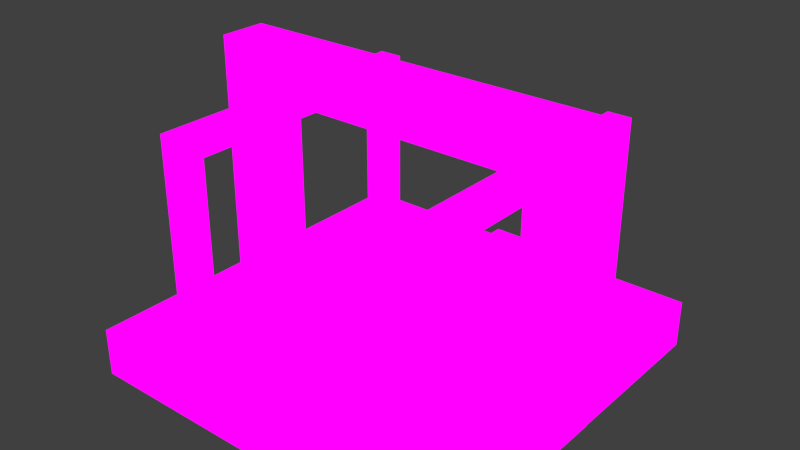 # Source: null_cell.blend  (saved by Blender 3.1.7; exported with 4.5.12 LTS)
import bpy
from mathutils import Matrix  # noqa: F401  (used for matrix-valued properties, if any)

bpy.ops.wm.read_factory_settings(use_empty=True)
scene = bpy.context.scene
scene.name = 'Scene'

# ---- images (referenced by path relative to the original .blend; pixels are not part of the script)
import os
ASSET_DIR = os.environ.get("B2B_ASSET_DIR", "")  # directory of the original .blend (textures are referenced by path, not embedded)
HERE = os.path.dirname(os.path.abspath(__file__))  # packed textures are extracted next to this script under _unpacked/

def load_image(name, relpath, width, height, colorspace="sRGB"):
    """Load a texture the original file referenced (path relative to the .blend, or extracted next to this script)."""
    p = next((c for c in (os.path.join(HERE, relpath), os.path.join(ASSET_DIR, relpath)) if relpath and os.path.exists(c)), "")
    if p:
        img = bpy.data.images.load(p, check_existing=True)
        img.name = name
    else:  # same state as the original file: an image datablock whose file is absent (Cycles renders it pink)
        img = bpy.data.images.new(name, width, height)
        img.source = "FILE"
        img.filepath = "//" + (relpath or name)
    img.colorspace_settings.name = colorspace
    return img
img_null_cell_png = load_image('null_cell.png', 'null_cell.png', 1024, 1024, 'sRGB')

# ---- materials (node trees are filled in below, after node groups)
mat_material = bpy.data.materials.new('Material')
mat_material.alpha_threshold = 0.0
mat_material.use_transparent_shadow = False
mat_material.roughness = 0.5
mat_material.line_color = (0.0, 0.0, 0.0, 1.0)

# ---- material node trees
mat_material.use_nodes = True; mat_material.node_tree.nodes.clear()
_N = mat_material.node_tree.nodes; _L = mat_material.node_tree.links
n0 = _N.new('ShaderNodeOutputMaterial'); n0.name = 'Material Output'; n0.location = (300, 300)
n1 = _N.new('ShaderNodeBackground'); n1.name = 'Background'; n1.location = (10, 300)
n2 = _N.new('ShaderNodeTexImage'); n2.name = 'Image Texture'; n2.location = (-280, 260)
n2.image = img_null_cell_png
n2.interpolation = 'Closest'
_L.new(n1.outputs[0], n0.inputs[0])
_L.new(n2.outputs[0], n1.inputs[0])
n0.is_active_output = True

# ---- world
world_world = bpy.data.worlds.new('World'); scene.world = world_world
world_world.color = (0.05088, 0.05088, 0.05088)
world_world.use_sun_shadow = False
world_world.sun_shadow_jitter_overblur = 0.0
world_world.cycles.sampling_method = 'NONE'
world_world.cycles.sample_map_resolution = 256

# ---- meshes
me_frame = bpy.data.meshes.new('frame')
me_frame.from_pydata([(-0.375, 0.125, -0.31), (-0.375, 0.625, -0.31), (-0.375, 0.625, -0.375), (-0.375, 0.125, -0.375), (-0.3125, 0.625, 0.375), (-0.3125, 0.125, 0.375), (-0.3125, 0.125, 0.31), (-0.3125, 0.625, 0.31), (-0.3125, 0.625, -0.375), (-0.3125, 0.125, -0.375), (-0.375, 0.625, 0.375), (-0.375, 0.125, 0.375), (-0.375, 0.125, -0.31), (-0.3125, 0.125, -0.31), (-0.3125, 0.5625, -0.31), (-0.375, 0.5625, -0.31), (-0.375, 0.5625, 0.31), (-0.3125, 0.5625, 0.31), (-0.3125, 0.125, 0.31), (-0.375, 0.125, 0.31), (0.3125, 0.125, -0.31), (0.375, 0.125, -0.31), (0.375, 0.5625, -0.31), (0.3125, 0.5625, -0.31), (0.3125, 0.125, -0.375), (0.3125, 0.625, -0.375), (0.375, 0.625, -0.375), (0.375, 0.125, -0.375), (0.3125, 0.625, 0.375), (0.375, 0.625, 0.375), (0.375, 0.5625, 0.31), (0.3125, 0.5625, 0.31), (0.375, 0.125, 0.31), (0.3125, 0.125, 0.31), (0.375, 0.125, 0.375), (0.3125, 0.125, 0.375), (0.375, 0.625, -0.31), (0.375, 0.125, -0.31), (0.375, 0.5625, 0.375), (0.375, 0.5625, -0.375), (0.375, 0.125, 0.31), (0.375, 0.625, 0.31), (0.3125, 0.5625, 0.375), (0.3125, 0.5625, -0.375), (0.3125, 0.125, -0.31), (0.3125, 0.625, -0.31), (0.3125, 0.625, 0.31), (0.3125, 0.125, 0.31), (-0.3125, 0.5625, 0.375), (-0.3125, 0.5625, -0.375), (-0.3125, 0.625, -0.31), (-0.3125, 0.125, -0.31), (-0.375, 0.5625, -0.375), (-0.375, 0.5625, 0.375), (-0.375, 0.625, 0.31), (-0.375, 0.125, 0.31)], [], [(0, 1, 2, 3), (4, 5, 6, 7), (3, 2, 8, 9), (5, 4, 10, 11), (8, 2, 10, 4), (12, 13, 14, 15), (16, 17, 18, 19), (17, 16, 15, 14), (20, 21, 22, 23), (24, 25, 26, 27), (26, 25, 28, 29), (30, 31, 23, 22), (31, 30, 32, 33), (34, 29, 28, 35), (27, 26, 36, 37), (29, 38, 39, 26), (29, 34, 40, 41), (42, 28, 25, 43), (24, 44, 45, 25), (28, 46, 47, 35), (4, 48, 49, 8), (9, 8, 50, 51), (10, 2, 52, 53), (10, 54, 55, 11)])
_uv = me_frame.uv_layers.new(name='UVMap')
_uv.uv.foreach_set('vector', [0.03125, 0.9219, 0.1562, 0.9219, 0.1562, 0.9375, 0.03125, 0.9375, 0.2031, 0.75, 0.3281, 0.75, 0.3281, 0.7656, 0.2031, 0.7656, 0.03125, 0.9531, 0.1562, 0.9531, 0.1562, 0.9688, 0.03125, 0.9688, 0.03125, 0.7188, 0.1562, 0.7188, 0.1562, 0.7344, 0.03125, 0.7344, 0.1875, 0.9375, 0.1719, 0.9375, 0.1719, 0.75, 0.1875, 0.75, 0.03125, 0.7031, 0.03125, 0.6875, 0.1406, 0.6875, 0.1406, 0.7031, 0.1406, 0.9844, 0.1406, 1.0, 0.03125, 1.0, 0.03125, 0.9844, 0.0, 0.7656, 0.01562, 0.7656, 0.01562, 0.9219, 0.0, 0.9219, 0.3281, 0.3906, 0.3281, 0.375, 0.2188, 0.375, 0.2188, 0.3906, 0.3281, 0.6406, 0.2031, 0.6406, 0.2031, 0.6562, 0.3281, 0.6562, 0.1875, 0.625, 0.1719, 0.625, 0.1719, 0.4375, 0.1875, 0.4375, 0.3438, 0.4531, 0.3594, 0.4531, 0.3594, 0.6094, 0.3438, 0.6094, 0.2188, 0.6719, 0.2188, 0.6875, 0.3281, 0.6875, 0.3281, 0.6719, 0.3281, 0.4062, 0.2031, 0.4062, 0.2031, 0.4219, 0.3281, 0.4219, 0.3281, 0.625, 0.2031, 0.625, 0.2031, 0.6094, 0.3281, 0.6094, 0.2031, 0.4375, 0.2188, 0.4375, 0.2188, 0.625, 0.2031, 0.625, 0.2031, 0.4375, 0.3281, 0.4375, 0.3281, 0.4531, 0.2031, 0.4531, 0.1406, 0.4375, 0.1562, 0.4375, 0.1562, 0.625, 0.1406, 0.625, 0.03125, 0.625, 0.03125, 0.6094, 0.1562, 0.6094, 0.1562, 0.625, 0.1562, 0.4375, 0.1562, 0.4531, 0.03125, 0.4531, 0.03125, 0.4375, 0.2031, 0.75, 0.2188, 0.75, 0.2188, 0.9375, 0.2031, 0.9375, 0.3281, 0.9375, 0.2031, 0.9375, 0.2031, 0.9219, 0.3281, 0.9219, 0.1562, 0.75, 0.1562, 0.9375, 0.1406, 0.9375, 0.1406, 0.75, 0.1562, 0.75, 0.1562, 0.7656, 0.03125, 0.7656, 0.03125, 0.75])
me_frame.materials.append(mat_material)
me_frame.use_remesh_fix_poles = True
me_frame.use_remesh_preserve_attributes = False
me_frame.update()
me_bottom_wire = bpy.data.meshes.new('bottom_wire')
me_bottom_wire.from_pydata([(-0.0625, 0.1451, 0.501), (-0.0625, 0.1451, -0.501), (-0.0625, 0.0201, -0.501), (-0.0625, 0.0201, 0.501), (0.0625, 0.1451, -0.501), (0.0625, 0.0201, -0.501), (0.0625, 0.1451, 0.501), (0.0625, 0.0201, 0.501)], [], [(0, 1, 2, 3), (1, 4, 5, 2), (4, 6, 7, 5), (6, 0, 3, 7), (6, 4, 1, 0)])
_uv = me_bottom_wire.uv_layers.new(name='UVMap')
_uv.uv.foreach_set('vector', [0.875, 0.7031, 0.875, 0.9531, 0.8438, 0.9531, 0.8438, 0.7031, 0.8906, 0.9688, 0.9219, 0.9688, 0.9219, 1.0, 0.8906, 1.0, 0.9375, 0.9531, 0.9375, 0.7031, 0.9688, 0.7031, 0.9688, 0.9531, 0.9219, 0.6875, 0.8906, 0.6875, 0.8906, 0.6562, 0.9219, 0.6562, 0.9219, 0.7031, 0.9219, 0.9531, 0.8906, 0.9531, 0.8906, 0.7031])
me_bottom_wire.materials.append(mat_material)
me_bottom_wire.use_remesh_fix_poles = True
me_bottom_wire.use_remesh_preserve_attributes = False
me_bottom_wire.update()
me_base = bpy.data.meshes.new('base')
me_base.from_pydata([(-1.0, -1.0, -1.0), (-1.0, 1.0, -1.0), (1.0, 1.0, -1.0), (1.0, -1.0, -1.0), (-1.0, -1.0, -0.75), (-1.0, 1.0, -0.75), (1.0, 1.0, -0.75), (1.0, -1.0, -0.75)], [], [(4, 5, 1, 0), (5, 6, 2, 1), (6, 7, 3, 2), (7, 4, 0, 3), (0, 1, 2, 3), (7, 6, 5, 4)])
_uv = me_base.uv_layers.new(name='UVMap')
_uv.uv.foreach_set('vector', [0.03125, 0.04688, 0.03125, 0.2969, 0.0, 0.2969, 0.0, 0.04688, 0.04688, 0.3125, 0.2969, 0.3125, 0.2969, 0.3438, 0.04688, 0.3438, 0.3125, 0.2969, 0.3125, 0.04688, 0.3438, 0.04688, 0.3438, 0.2969, 0.2969, 0.03125, 0.04688, 0.03125, 0.04688, 0.0, 0.2969, 0.0, 0.6094, 0.04688, 0.6094, 0.2969, 0.3594, 0.2969, 0.3594, 0.04688, 0.2969, 0.04688, 0.2969, 0.2969, 0.04688, 0.2969, 0.04688, 0.04688])
me_base.materials.append(mat_material)
me_base.use_remesh_preserve_volume = False
me_base.use_remesh_preserve_attributes = False
me_base.use_mirror_vertex_groups = False
me_base.update()
me_left_wire = bpy.data.meshes.new('left_wire')
me_left_wire.from_pydata([(-0.0625, -1.018e-08, -0.0626), (-0.0625, 0.75, -0.0626), (0.0625, 0.75, -0.0626), (0.0625, -1.018e-08, -0.0626), (-0.0625, 0.75, 0.0626), (-0.0625, -1.018e-08, 0.0626), (0.0625, -1.018e-08, 0.0626), (0.0625, 0.75, 0.0626)], [], [(0, 1, 2, 3), (4, 5, 6, 7), (7, 6, 3, 2), (1, 0, 5, 4), (2, 1, 4, 7)])
_uv = me_left_wire.uv_layers.new(name='UVMap')
_uv.uv.foreach_set('vector', [0.4844, 1.0, 0.4844, 0.8125, 0.5156, 0.8125, 0.5156, 1.0, 0.4844, 0.75, 0.4844, 0.5625, 0.5156, 0.5625, 0.5156, 0.75, 0.3906, 0.75, 0.3906, 0.5625, 0.4219, 0.5625, 0.4219, 0.75, 0.4375, 0.75, 0.4375, 0.5625, 0.4688, 0.5625, 0.4688, 0.75, 0.4219, 0.75, 0.4375, 0.75, 0.4844, 0.75, 0.3906, 0.75])
me_left_wire.materials.append(mat_material)
me_left_wire.use_remesh_fix_poles = True
me_left_wire.use_remesh_preserve_attributes = False
me_left_wire.update()
me_right_wire = bpy.data.meshes.new('right_wire')
me_right_wire.from_pydata([(-0.0625, -1.018e-08, -0.0626), (-0.0625, 0.75, -0.0626), (0.0625, 0.75, -0.0626), (0.0625, -1.018e-08, -0.0626), (-0.0625, 0.75, 0.0626), (-0.0625, -1.018e-08, 0.0626), (0.0625, -1.018e-08, 0.0626), (0.0625, 0.75, 0.0626)], [], [(0, 1, 2, 3), (4, 5, 6, 7), (7, 6, 3, 2), (1, 0, 5, 4)])
_uv = me_right_wire.uv_layers.new(name='UVMap')
_uv.uv.foreach_set('vector', [0.7031, 1.0, 0.7031, 0.8125, 0.7344, 0.8125, 0.7344, 1.0, 0.7031, 0.75, 0.7031, 0.5625, 0.7344, 0.5625, 0.7344, 0.75, 0.75, 0.75, 0.75, 0.5625, 0.7812, 0.5625, 0.7812, 0.75, 0.7969, 0.75, 0.7969, 0.5625, 0.8281, 0.5625, 0.8281, 0.75])
me_right_wire.materials.append(mat_material)
me_right_wire.use_remesh_fix_poles = True
me_right_wire.use_remesh_preserve_attributes = False
me_right_wire.update()
me_top_wire = bpy.data.meshes.new('top_wire')
me_top_wire.from_pydata([(0.501, 0.75, 0.0625), (-0.501, 0.75, 0.0625), (-0.501, 0.625, 0.0625), (0.501, 0.625, 0.0625), (-0.501, 0.75, -0.0625), (0.501, 0.75, -0.0625), (0.501, 0.625, -0.0625), (-0.501, 0.625, -0.0625)], [], [(0, 1, 2, 3), (4, 5, 6, 7), (3, 2, 7, 6), (5, 4, 1, 0)])
_uv = me_top_wire.uv_layers.new(name='UVMap')
_uv.uv.foreach_set('vector', [0.7344, 0.75, 0.4844, 0.75, 0.4844, 0.7188, 0.7344, 0.7188, 0.4844, 0.8125, 0.7344, 0.8125, 0.7344, 0.8438, 0.4844, 0.8438, 0.7344, 0.5469, 0.4844, 0.5469, 0.4844, 0.5156, 0.7344, 0.5156, 0.7344, 0.7969, 0.4844, 0.7969, 0.4844, 0.7656, 0.7344, 0.7656])
me_top_wire.materials.append(mat_material)
me_top_wire.use_remesh_fix_poles = True
me_top_wire.use_remesh_preserve_attributes = False
me_top_wire.update()

# ---- objects
ob_frame = bpy.data.objects.new('frame', me_frame)
ob_bottom_wire = bpy.data.objects.new('bottom_wire', me_bottom_wire)
ob_base = bpy.data.objects.new('base', me_base)
ob_left_wire = bpy.data.objects.new('left_wire', me_left_wire)
ob_right_wire = bpy.data.objects.new('right_wire', me_right_wire)
ob_top_wire = bpy.data.objects.new('top_wire', me_top_wire)

# ---- transforms, parenting, visibility, modifiers, constraints
ob_frame.location = (0.0, 0.0, 0.0)
ob_frame.rotation_euler = (1.571, -0.0, 0.0)
ob_bottom_wire.location = (0.0, 0.0, 0.0)
ob_bottom_wire.rotation_euler = (1.571, -0.0, 0.0)
ob_base.location = (0.0, 0.0, 0.5)
ob_base.scale = (0.5, 0.5, 0.5)
ob_base.lineart.crease_threshold = 0.0
ob_left_wire.location = (-0.4385, 0.0, 0.0)
ob_left_wire.rotation_euler = (1.571, -0.0, 0.0)
ob_right_wire.location = (0.4385, 0.0, 0.0)
ob_right_wire.rotation_euler = (1.571, -0.0, 0.0)
ob_top_wire.location = (0.0, 0.0, 0.0)
ob_top_wire.rotation_euler = (1.571, -0.0, 0.0)

# ---- collection membership
scene.collection.objects.link(ob_frame)
scene.collection.objects.link(ob_bottom_wire)
scene.collection.objects.link(ob_base)
scene.collection.objects.link(ob_left_wire)
scene.collection.objects.link(ob_right_wire)
scene.collection.objects.link(ob_top_wire)

# ---- scene / render settings (as saved in the file)
scene.frame_start = 1; scene.frame_end = 250; scene.frame_set(129)
scene.render.engine = 'BLENDER_EEVEE_NEXT'
scene.render.image_settings.color_mode = 'RGB'
scene.render.image_settings.compression = 90
scene.render.resolution_percentage = 50
scene.render.dither_intensity = 0.0
scene.cycles.use_denoising = False
scene.cycles.samples = 10
scene.cycles.sampling_pattern = 'TABULATED_SOBOL'
scene.cycles.light_sampling_threshold = 0.0
scene.cycles.use_adaptive_sampling = False
scene.cycles.use_light_tree = False
scene.cycles.blur_glossy = 0.0
scene.cycles.volume_bounces = 1
scene.cycles.pixel_filter_type = 'GAUSSIAN'
scene.cycles.sample_clamp_indirect = 0.0
scene.view_settings.view_transform = 'Standard'
bpy.context.view_layer.update()

# ---- added for rendering (the .blend has no active camera and no usable light): camera, sun
cam_auto = bpy.data.cameras.new('AutoCamera')
cam_auto.lens = 50.0
cam_auto.sensor_width = 36.0
cam_auto.clip_end = 1000.0
ob_auto_camera = bpy.data.objects.new('AutoCamera', cam_auto)
scene.collection.objects.link(ob_auto_camera)
ob_auto_camera.location = (1.48339, -1.78007, 1.56172)
ob_auto_camera.rotation_euler = (1.09748, -7.21219e-08, 0.694738)
scene.camera = ob_auto_camera
light_auto_sun = bpy.data.lights.new('AutoSun', 'SUN')
light_auto_sun.energy = 3.0
light_auto_sun.angle = 0.0523599
ob_auto_sun = bpy.data.objects.new('AutoSun', light_auto_sun)
scene.collection.objects.link(ob_auto_sun)
ob_auto_sun.rotation_euler = (0.872665, 0.174533, 0.523599)
bpy.context.view_layer.update()
